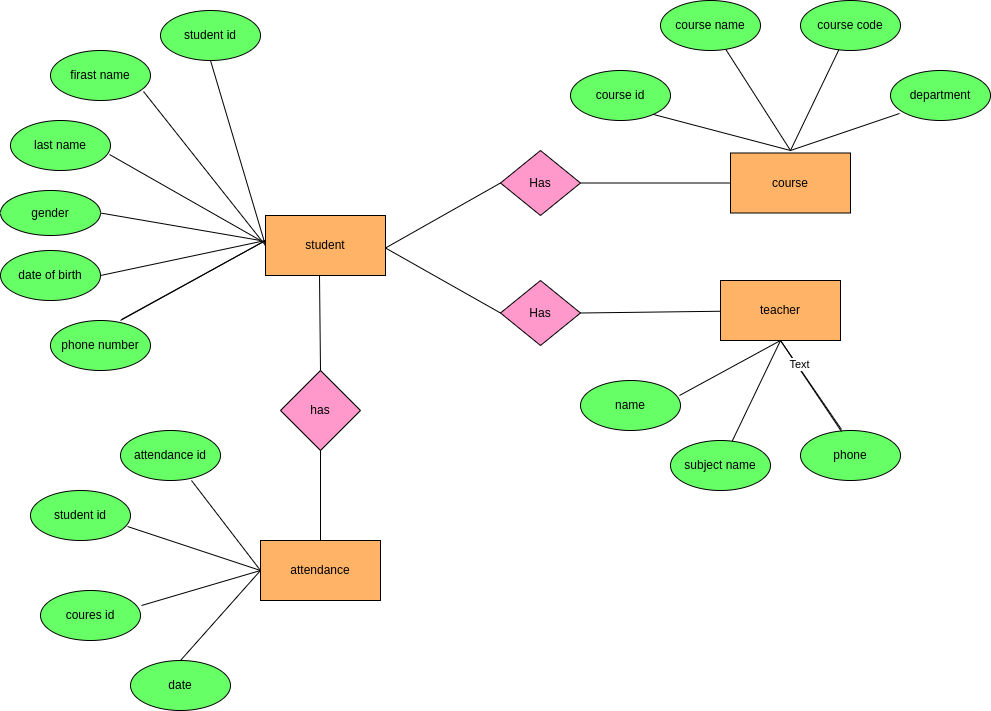

The diagram above was exported from draw.io. Its source (the exported page's mxGraphModel, read from the mxfile embedded in the PNG):
<mxGraphModel dx="1046" dy="463" grid="1" gridSize="10" guides="1" tooltips="1" connect="1" arrows="1" fold="1" page="1" pageScale="1" pageWidth="850" pageHeight="1100" math="0" shadow="0" adaptiveColors="simple">
  <root>
    <mxCell id="0" />
    <mxCell id="1" parent="0" />
    <mxCell id="zuQhK6ruO3fGevyOzy5M-1" value="student" style="rounded=0;whiteSpace=wrap;html=1;fillColor=#FFB366;" parent="1" vertex="1">
      <mxGeometry x="355" y="395" width="120" height="60" as="geometry" />
    </mxCell>
    <mxCell id="zuQhK6ruO3fGevyOzy5M-2" value="" style="endArrow=none;html=1;rounded=0;exitX=0.71;exitY=-0.02;exitDx=0;exitDy=0;exitPerimeter=0;" parent="1" source="zuQhK6ruO3fGevyOzy5M-6" edge="1">
      <mxGeometry width="50" height="50" relative="1" as="geometry">
        <mxPoint x="270" y="510" as="sourcePoint" />
        <mxPoint x="355" y="420" as="targetPoint" />
        <Array as="points" />
      </mxGeometry>
    </mxCell>
    <mxCell id="zuQhK6ruO3fGevyOzy5M-3" value="" style="endArrow=none;html=1;rounded=0;entryX=0;entryY=0.5;entryDx=0;entryDy=0;exitX=0.5;exitY=1;exitDx=0;exitDy=0;" parent="1" source="zuQhK6ruO3fGevyOzy5M-28" target="zuQhK6ruO3fGevyOzy5M-1" edge="1">
      <mxGeometry width="50" height="50" relative="1" as="geometry">
        <mxPoint x="340" y="280" as="sourcePoint" />
        <mxPoint x="340" y="430" as="targetPoint" />
      </mxGeometry>
    </mxCell>
    <mxCell id="zuQhK6ruO3fGevyOzy5M-4" value="last name" style="ellipse;whiteSpace=wrap;html=1;fillColor=#66FF66;" parent="1" vertex="1">
      <mxGeometry x="100" y="300" width="100" height="50" as="geometry" />
    </mxCell>
    <mxCell id="zuQhK6ruO3fGevyOzy5M-5" value="gender" style="ellipse;whiteSpace=wrap;html=1;fillColor=#66FF66;" parent="1" vertex="1">
      <mxGeometry x="90" y="370" width="100" height="45" as="geometry" />
    </mxCell>
    <mxCell id="zuQhK6ruO3fGevyOzy5M-6" value="phone number" style="ellipse;whiteSpace=wrap;html=1;fillColor=#66FF66;" parent="1" vertex="1">
      <mxGeometry x="140" y="500" width="100" height="50" as="geometry" />
    </mxCell>
    <mxCell id="zuQhK6ruO3fGevyOzy5M-7" value="has" style="rhombus;whiteSpace=wrap;html=1;fillColor=#FF99CC;" parent="1" vertex="1">
      <mxGeometry x="370" y="550" width="80" height="80" as="geometry" />
    </mxCell>
    <mxCell id="zuQhK6ruO3fGevyOzy5M-8" value="" style="endArrow=none;html=1;rounded=0;exitX=0.5;exitY=0;exitDx=0;exitDy=0;entryX=0.45;entryY=1;entryDx=0;entryDy=0;entryPerimeter=0;" parent="1" source="zuQhK6ruO3fGevyOzy5M-7" target="zuQhK6ruO3fGevyOzy5M-1" edge="1">
      <mxGeometry width="50" height="50" relative="1" as="geometry">
        <mxPoint x="360" y="510" as="sourcePoint" />
        <mxPoint x="410" y="480" as="targetPoint" />
      </mxGeometry>
    </mxCell>
    <mxCell id="zuQhK6ruO3fGevyOzy5M-9" value="attendance" style="rounded=0;whiteSpace=wrap;html=1;fillColor=#FFB366;" parent="1" vertex="1">
      <mxGeometry x="350" y="720" width="120" height="60" as="geometry" />
    </mxCell>
    <mxCell id="zuQhK6ruO3fGevyOzy5M-10" value="" style="endArrow=none;html=1;rounded=0;entryX=0.5;entryY=1;entryDx=0;entryDy=0;exitX=0.5;exitY=0;exitDx=0;exitDy=0;" parent="1" source="zuQhK6ruO3fGevyOzy5M-9" target="zuQhK6ruO3fGevyOzy5M-7" edge="1">
      <mxGeometry width="50" height="50" relative="1" as="geometry">
        <mxPoint x="410" y="690" as="sourcePoint" />
        <mxPoint x="410" y="640" as="targetPoint" />
      </mxGeometry>
    </mxCell>
    <mxCell id="zuQhK6ruO3fGevyOzy5M-11" value="" style="endArrow=none;html=1;rounded=0;exitX=1.01;exitY=0.3;exitDx=0;exitDy=0;exitPerimeter=0;" parent="1" source="zuQhK6ruO3fGevyOzy5M-14" edge="1">
      <mxGeometry width="50" height="50" relative="1" as="geometry">
        <mxPoint x="270" y="790" as="sourcePoint" />
        <mxPoint x="350" y="750" as="targetPoint" />
      </mxGeometry>
    </mxCell>
    <mxCell id="zuQhK6ruO3fGevyOzy5M-12" value="" style="endArrow=none;html=1;rounded=0;exitX=0.97;exitY=0.72;exitDx=0;exitDy=0;exitPerimeter=0;" parent="1" source="zuQhK6ruO3fGevyOzy5M-13" edge="1">
      <mxGeometry width="50" height="50" relative="1" as="geometry">
        <mxPoint x="260" y="710" as="sourcePoint" />
        <mxPoint x="350" y="750" as="targetPoint" />
      </mxGeometry>
    </mxCell>
    <mxCell id="zuQhK6ruO3fGevyOzy5M-13" value="student id" style="ellipse;whiteSpace=wrap;html=1;fillColor=#66FF66;" parent="1" vertex="1">
      <mxGeometry x="120" y="670" width="100" height="50" as="geometry" />
    </mxCell>
    <mxCell id="zuQhK6ruO3fGevyOzy5M-14" value="coures id" style="ellipse;whiteSpace=wrap;html=1;fillColor=#66FF66;" parent="1" vertex="1">
      <mxGeometry x="130" y="770" width="100" height="50" as="geometry" />
    </mxCell>
    <mxCell id="zuQhK6ruO3fGevyOzy5M-15" value="Has" style="rhombus;whiteSpace=wrap;html=1;fillColor=#FF99CC;" parent="1" vertex="1">
      <mxGeometry x="590" y="330" width="80" height="65" as="geometry" />
    </mxCell>
    <mxCell id="zuQhK6ruO3fGevyOzy5M-16" value="Has" style="rhombus;whiteSpace=wrap;html=1;fillColor=#FF99CC;" parent="1" vertex="1">
      <mxGeometry x="590" y="460" width="80" height="65" as="geometry" />
    </mxCell>
    <mxCell id="zuQhK6ruO3fGevyOzy5M-17" value="" style="endArrow=none;html=1;rounded=0;entryX=0;entryY=0.5;entryDx=0;entryDy=0;exitX=0;exitY=0.5;exitDx=0;exitDy=0;" parent="1" source="zuQhK6ruO3fGevyOzy5M-16" target="zuQhK6ruO3fGevyOzy5M-15" edge="1">
      <mxGeometry width="50" height="50" relative="1" as="geometry">
        <mxPoint x="595" y="500" as="sourcePoint" />
        <mxPoint x="595" y="370" as="targetPoint" />
        <Array as="points">
          <mxPoint x="475" y="427.5" />
        </Array>
      </mxGeometry>
    </mxCell>
    <mxCell id="zuQhK6ruO3fGevyOzy5M-18" value="course" style="rounded=0;whiteSpace=wrap;html=1;fillColor=#FFB366;" parent="1" vertex="1">
      <mxGeometry x="820" y="332.5" width="120" height="60" as="geometry" />
    </mxCell>
    <mxCell id="zuQhK6ruO3fGevyOzy5M-19" value="teacher" style="rounded=0;whiteSpace=wrap;html=1;fillColor=#FFB366;" parent="1" vertex="1">
      <mxGeometry x="810" y="460" width="120" height="60" as="geometry" />
    </mxCell>
    <mxCell id="zuQhK6ruO3fGevyOzy5M-20" value="" style="endArrow=none;html=1;rounded=0;entryX=1;entryY=0.5;entryDx=0;entryDy=0;" parent="1" source="zuQhK6ruO3fGevyOzy5M-19" target="zuQhK6ruO3fGevyOzy5M-16" edge="1">
      <mxGeometry width="50" height="50" relative="1" as="geometry">
        <mxPoint x="670" y="510" as="sourcePoint" />
        <mxPoint x="670" y="520" as="targetPoint" />
      </mxGeometry>
    </mxCell>
    <mxCell id="zuQhK6ruO3fGevyOzy5M-21" value="" style="endArrow=none;html=1;rounded=0;entryX=0;entryY=0.5;entryDx=0;entryDy=0;exitX=1;exitY=0.5;exitDx=0;exitDy=0;" parent="1" source="zuQhK6ruO3fGevyOzy5M-15" target="zuQhK6ruO3fGevyOzy5M-18" edge="1">
      <mxGeometry width="50" height="50" relative="1" as="geometry">
        <mxPoint x="670" y="360" as="sourcePoint" />
        <mxPoint x="520" y="359" as="targetPoint" />
      </mxGeometry>
    </mxCell>
    <mxCell id="zuQhK6ruO3fGevyOzy5M-22" value="" style="endArrow=none;html=1;rounded=0;entryX=0.41;entryY=-0.02;entryDx=0;entryDy=0;entryPerimeter=0;exitX=0.99;exitY=0.3;exitDx=0;exitDy=0;exitPerimeter=0;" parent="1" source="zuQhK6ruO3fGevyOzy5M-38" target="zuQhK6ruO3fGevyOzy5M-23" edge="1">
      <mxGeometry width="50" height="50" relative="1" as="geometry">
        <mxPoint x="790" y="590" as="sourcePoint" />
        <mxPoint x="950" y="590" as="targetPoint" />
        <Array as="points">
          <mxPoint x="870" y="520" />
        </Array>
      </mxGeometry>
    </mxCell>
    <mxCell id="zuQhK6ruO3fGevyOzy5M-23" value="phone" style="ellipse;whiteSpace=wrap;html=1;fillColor=#66FF66;" parent="1" vertex="1">
      <mxGeometry x="890" y="610" width="100" height="50" as="geometry" />
    </mxCell>
    <mxCell id="zuQhK6ruO3fGevyOzy5M-24" value="" style="endArrow=none;html=1;rounded=0;exitX=0.09;exitY=0.86;exitDx=0;exitDy=0;exitPerimeter=0;" parent="1" source="zuQhK6ruO3fGevyOzy5M-26" target="zuQhK6ruO3fGevyOzy5M-32" edge="1">
      <mxGeometry width="50" height="50" relative="1" as="geometry">
        <mxPoint x="950" y="270" as="sourcePoint" />
        <mxPoint x="800" y="270" as="targetPoint" />
        <Array as="points">
          <mxPoint x="880" y="330" />
        </Array>
      </mxGeometry>
    </mxCell>
    <mxCell id="zuQhK6ruO3fGevyOzy5M-25" value="course code" style="ellipse;whiteSpace=wrap;html=1;fillColor=#66FF66;" parent="1" vertex="1">
      <mxGeometry x="890" y="180" width="100" height="50" as="geometry" />
    </mxCell>
    <mxCell id="zuQhK6ruO3fGevyOzy5M-26" value="department" style="ellipse;whiteSpace=wrap;html=1;fillColor=#66FF66;" parent="1" vertex="1">
      <mxGeometry x="980" y="250" width="100" height="50" as="geometry" />
    </mxCell>
    <mxCell id="zuQhK6ruO3fGevyOzy5M-27" value="firast name" style="ellipse;whiteSpace=wrap;html=1;fillColor=#66FF66;" parent="1" vertex="1">
      <mxGeometry x="140" y="230" width="100" height="50" as="geometry" />
    </mxCell>
    <mxCell id="zuQhK6ruO3fGevyOzy5M-28" value="student id" style="ellipse;whiteSpace=wrap;html=1;fillColor=#66FF66;" parent="1" vertex="1">
      <mxGeometry x="250" y="190" width="100" height="50" as="geometry" />
    </mxCell>
    <mxCell id="zuQhK6ruO3fGevyOzy5M-29" value="" style="endArrow=none;html=1;rounded=0;entryX=0;entryY=0.5;entryDx=0;entryDy=0;exitX=0.93;exitY=0.82;exitDx=0;exitDy=0;exitPerimeter=0;" parent="1" source="zuQhK6ruO3fGevyOzy5M-27" target="zuQhK6ruO3fGevyOzy5M-1" edge="1">
      <mxGeometry width="50" height="50" relative="1" as="geometry">
        <mxPoint x="250" y="283" as="sourcePoint" />
        <mxPoint x="350" y="420" as="targetPoint" />
      </mxGeometry>
    </mxCell>
    <mxCell id="zuQhK6ruO3fGevyOzy5M-30" value="" style="endArrow=none;html=1;rounded=0;exitX=0.99;exitY=0.68;exitDx=0;exitDy=0;exitPerimeter=0;" parent="1" source="zuQhK6ruO3fGevyOzy5M-4" edge="1">
      <mxGeometry width="50" height="50" relative="1" as="geometry">
        <mxPoint x="259.9953390593274" y="292.6776695296637" as="sourcePoint" />
        <mxPoint x="350" y="420" as="targetPoint" />
      </mxGeometry>
    </mxCell>
    <mxCell id="zuQhK6ruO3fGevyOzy5M-31" value="" style="endArrow=none;html=1;rounded=0;exitX=1;exitY=0.5;exitDx=0;exitDy=0;" parent="1" source="zuQhK6ruO3fGevyOzy5M-5" edge="1">
      <mxGeometry width="50" height="50" relative="1" as="geometry">
        <mxPoint x="259" y="364" as="sourcePoint" />
        <mxPoint x="350" y="420" as="targetPoint" />
      </mxGeometry>
    </mxCell>
    <mxCell id="zuQhK6ruO3fGevyOzy5M-32" value="course name" style="ellipse;whiteSpace=wrap;html=1;fillColor=#66FF66;" parent="1" vertex="1">
      <mxGeometry x="750" y="180" width="100" height="50" as="geometry" />
    </mxCell>
    <mxCell id="zuQhK6ruO3fGevyOzy5M-33" value="" style="endArrow=none;html=1;rounded=0;" parent="1" source="zuQhK6ruO3fGevyOzy5M-25" edge="1">
      <mxGeometry width="50" height="50" relative="1" as="geometry">
        <mxPoint x="260" y="280" as="sourcePoint" />
        <mxPoint x="690" y="280" as="targetPoint" />
        <Array as="points">
          <mxPoint x="880" y="330" />
        </Array>
      </mxGeometry>
    </mxCell>
    <mxCell id="zuQhK6ruO3fGevyOzy5M-34" value="course id" style="ellipse;whiteSpace=wrap;html=1;fillColor=#66FF66;" parent="1" vertex="1">
      <mxGeometry x="660" y="250" width="100" height="50" as="geometry" />
    </mxCell>
    <mxCell id="zuQhK6ruO3fGevyOzy5M-35" value="attendance id" style="ellipse;whiteSpace=wrap;html=1;fillColor=#66FF66;" parent="1" vertex="1">
      <mxGeometry x="210" y="610" width="100" height="50" as="geometry" />
    </mxCell>
    <mxCell id="zuQhK6ruO3fGevyOzy5M-36" value="date" style="ellipse;whiteSpace=wrap;html=1;fillColor=#66FF66;" parent="1" vertex="1">
      <mxGeometry x="220" y="840" width="100" height="50" as="geometry" />
    </mxCell>
    <mxCell id="zuQhK6ruO3fGevyOzy5M-37" value="" style="endArrow=none;html=1;rounded=0;exitX=0.71;exitY=1;exitDx=0;exitDy=0;exitPerimeter=0;entryX=0.5;entryY=0;entryDx=0;entryDy=0;" parent="1" source="zuQhK6ruO3fGevyOzy5M-35" target="zuQhK6ruO3fGevyOzy5M-36" edge="1">
      <mxGeometry width="50" height="50" relative="1" as="geometry">
        <mxPoint x="237" y="726" as="sourcePoint" />
        <mxPoint x="360" y="760" as="targetPoint" />
        <Array as="points">
          <mxPoint x="350" y="750" />
        </Array>
      </mxGeometry>
    </mxCell>
    <mxCell id="zuQhK6ruO3fGevyOzy5M-38" value="name" style="ellipse;whiteSpace=wrap;html=1;fillColor=#66FF66;" parent="1" vertex="1">
      <mxGeometry x="670" y="560" width="100" height="50" as="geometry" />
    </mxCell>
    <mxCell id="Adpwewh7qePR-uq5L3t3-1" value="date of birth" style="ellipse;whiteSpace=wrap;html=1;fillColor=#66FF66;" parent="1" vertex="1">
      <mxGeometry x="90" y="430" width="100" height="50" as="geometry" />
    </mxCell>
    <mxCell id="Adpwewh7qePR-uq5L3t3-2" value="" style="endArrow=none;html=1;rounded=0;entryX=1;entryY=0.5;entryDx=0;entryDy=0;" parent="1" target="Adpwewh7qePR-uq5L3t3-1" edge="1">
      <mxGeometry width="50" height="50" relative="1" as="geometry">
        <mxPoint x="210" y="500" as="sourcePoint" />
        <mxPoint x="220" y="505" as="targetPoint" />
        <Array as="points">
          <mxPoint x="355" y="420" />
        </Array>
      </mxGeometry>
    </mxCell>
    <mxCell id="Adpwewh7qePR-uq5L3t3-3" value="subject name" style="ellipse;whiteSpace=wrap;html=1;fillColor=#66FF66;" parent="1" vertex="1">
      <mxGeometry x="760" y="620" width="100" height="50" as="geometry" />
    </mxCell>
    <mxCell id="Adpwewh7qePR-uq5L3t3-5" value="" style="endArrow=none;html=1;rounded=0;exitX=0.41;exitY=0.02;exitDx=0;exitDy=0;exitPerimeter=0;" parent="1" source="zuQhK6ruO3fGevyOzy5M-23" target="Adpwewh7qePR-uq5L3t3-3" edge="1">
      <mxGeometry width="50" height="50" relative="1" as="geometry">
        <mxPoint x="980" y="575" as="sourcePoint" />
        <mxPoint x="730" y="510" as="targetPoint" />
        <Array as="points">
          <mxPoint x="870" y="520" />
        </Array>
      </mxGeometry>
    </mxCell>
    <mxCell id="ncOWVyH-Ahjdosm8WvdZ-1" value="Text" style="edgeLabel;html=1;align=center;verticalAlign=middle;resizable=0;points=[];" vertex="1" connectable="0" parent="Adpwewh7qePR-uq5L3t3-5">
      <mxGeometry x="-0.2758" y="-2" relative="1" as="geometry">
        <mxPoint as="offset" />
      </mxGeometry>
    </mxCell>
  </root>
</mxGraphModel>